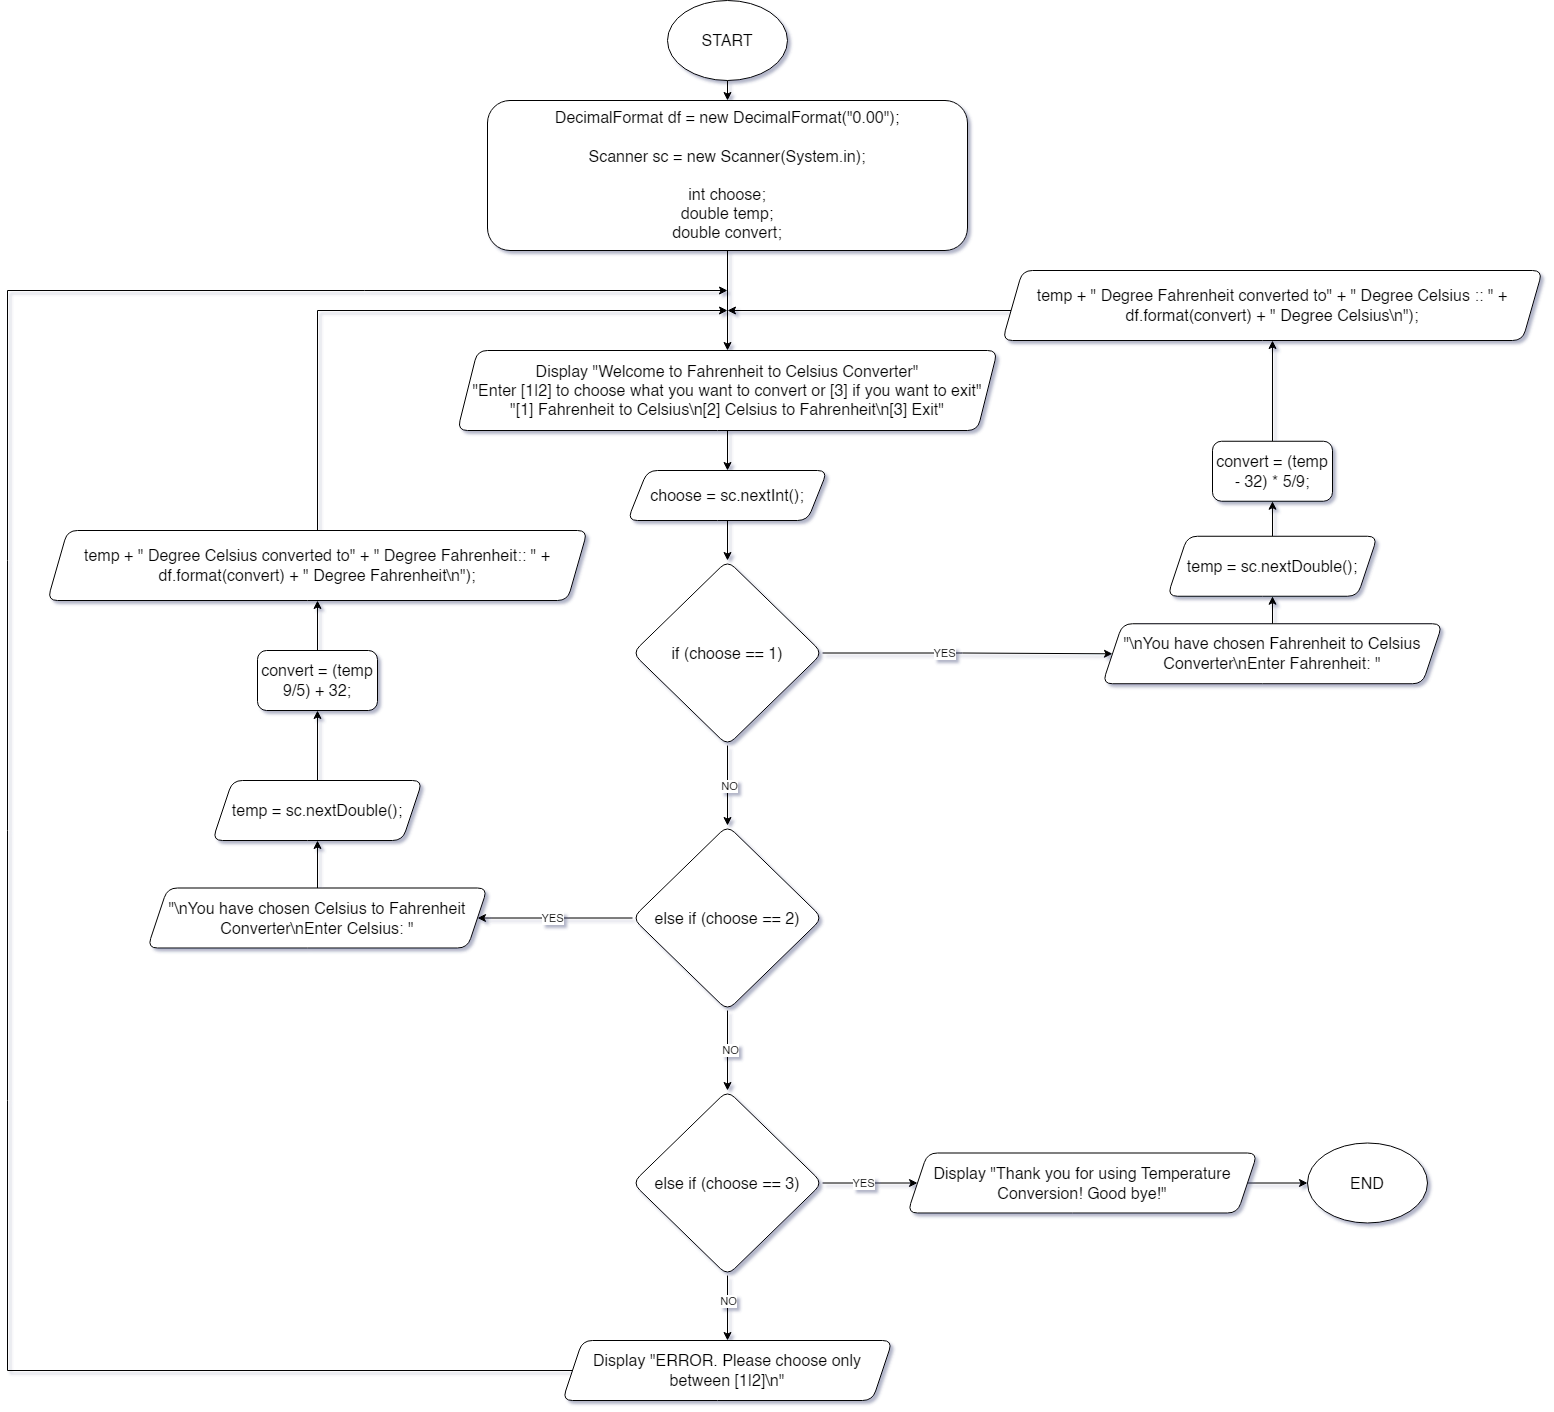

The diagram above was exported from draw.io. Its source (the exported page's mxGraphModel, read from the mxfile embedded in the PNG):
<mxGraphModel dx="2685" dy="3242" grid="1" gridSize="10" guides="1" tooltips="1" connect="1" arrows="1" fold="1" page="1" pageScale="1" pageWidth="850" pageHeight="1100" background="#ffffff" math="0" shadow="1">
  <root>
    <mxCell id="0" />
    <mxCell id="1" parent="0" />
    <mxCell id="b6pqVbvjVS7RJr0_R26O-3" value="" style="edgeStyle=orthogonalEdgeStyle;rounded=1;orthogonalLoop=1;jettySize=auto;html=1;" edge="1" parent="1" source="b6pqVbvjVS7RJr0_R26O-1" target="b6pqVbvjVS7RJr0_R26O-2">
      <mxGeometry relative="1" as="geometry" />
    </mxCell>
    <mxCell id="b6pqVbvjVS7RJr0_R26O-1" value="&lt;font style=&quot;font-size: 16px;&quot;&gt;START&lt;/font&gt;" style="ellipse;whiteSpace=wrap;html=1;fontSize=16;rounded=1;" vertex="1" parent="1">
      <mxGeometry x="365" y="-2190" width="120" height="80" as="geometry" />
    </mxCell>
    <mxCell id="b6pqVbvjVS7RJr0_R26O-5" value="" style="edgeStyle=orthogonalEdgeStyle;rounded=1;orthogonalLoop=1;jettySize=auto;html=1;" edge="1" parent="1" source="b6pqVbvjVS7RJr0_R26O-2" target="b6pqVbvjVS7RJr0_R26O-4">
      <mxGeometry relative="1" as="geometry" />
    </mxCell>
    <mxCell id="b6pqVbvjVS7RJr0_R26O-2" value="Scanner sc = new Scanner(System.in);&lt;br&gt;DecimalFormat df = new DecimalFormat(&quot;0.00&quot;);&lt;br&gt;&lt;br&gt;double score;" style="whiteSpace=wrap;html=1;fontSize=16;rounded=1;" vertex="1" parent="1">
      <mxGeometry x="238" y="-2080" width="375" height="90" as="geometry" />
    </mxCell>
    <mxCell id="b6pqVbvjVS7RJr0_R26O-7" value="" style="edgeStyle=orthogonalEdgeStyle;rounded=1;orthogonalLoop=1;jettySize=auto;html=1;" edge="1" parent="1" source="b6pqVbvjVS7RJr0_R26O-4" target="b6pqVbvjVS7RJr0_R26O-6">
      <mxGeometry relative="1" as="geometry" />
    </mxCell>
    <mxCell id="b6pqVbvjVS7RJr0_R26O-4" value="Display &quot;Welcome to the Grading System!\n&quot;&lt;br&gt;&quot;Enter the student's score: &quot;" style="shape=parallelogram;perimeter=parallelogramPerimeter;whiteSpace=wrap;html=1;fixedSize=1;fontSize=16;rounded=1;" vertex="1" parent="1">
      <mxGeometry x="244" y="-1940" width="362" height="60" as="geometry" />
    </mxCell>
    <mxCell id="CGpFgqkiXkjq6anf1U9l-2" value="" style="edgeStyle=orthogonalEdgeStyle;rounded=1;orthogonalLoop=1;jettySize=auto;html=1;entryX=0.5;entryY=0;entryDx=0;entryDy=0;" edge="1" parent="1" source="b6pqVbvjVS7RJr0_R26O-6" target="CGpFgqkiXkjq6anf1U9l-1">
      <mxGeometry relative="1" as="geometry">
        <Array as="points">
          <mxPoint x="425" y="-1750" />
          <mxPoint x="-337" y="-1750" />
        </Array>
      </mxGeometry>
    </mxCell>
    <mxCell id="b6pqVbvjVS7RJr0_R26O-6" value="score = sc.nextDouble();" style="shape=parallelogram;perimeter=parallelogramPerimeter;whiteSpace=wrap;html=1;fixedSize=1;fontSize=16;rounded=1;" vertex="1" parent="1">
      <mxGeometry x="317" y="-1840" width="216" height="60" as="geometry" />
    </mxCell>
    <mxCell id="CGpFgqkiXkjq6anf1U9l-3" style="edgeStyle=orthogonalEdgeStyle;rounded=1;orthogonalLoop=1;jettySize=auto;html=1;entryX=0.5;entryY=1;entryDx=0;entryDy=0;exitX=0;exitY=0.5;exitDx=0;exitDy=0;" edge="1" parent="1" source="CGpFgqkiXkjq6anf1U9l-1" target="CGpFgqkiXkjq6anf1U9l-5">
      <mxGeometry relative="1" as="geometry">
        <mxPoint x="-180.01" y="-1770" as="targetPoint" />
        <mxPoint x="-440" y="-1670" as="sourcePoint" />
        <Array as="points">
          <mxPoint x="-450" y="-1645" />
        </Array>
      </mxGeometry>
    </mxCell>
    <mxCell id="CGpFgqkiXkjq6anf1U9l-56" value="YES" style="edgeLabel;html=1;align=center;verticalAlign=middle;resizable=0;points=[];" vertex="1" connectable="0" parent="CGpFgqkiXkjq6anf1U9l-3">
      <mxGeometry x="-0.8219" y="2" relative="1" as="geometry">
        <mxPoint as="offset" />
      </mxGeometry>
    </mxCell>
    <mxCell id="CGpFgqkiXkjq6anf1U9l-9" value="" style="edgeStyle=orthogonalEdgeStyle;rounded=1;orthogonalLoop=1;jettySize=auto;html=1;exitX=0.962;exitY=0.504;exitDx=0;exitDy=0;exitPerimeter=0;entryX=0;entryY=0.5;entryDx=0;entryDy=0;" edge="1" parent="1" source="CGpFgqkiXkjq6anf1U9l-1" target="CGpFgqkiXkjq6anf1U9l-8">
      <mxGeometry relative="1" as="geometry" />
    </mxCell>
    <mxCell id="CGpFgqkiXkjq6anf1U9l-10" value="NO" style="edgeLabel;html=1;align=center;verticalAlign=middle;resizable=0;points=[];" vertex="1" connectable="0" parent="CGpFgqkiXkjq6anf1U9l-9">
      <mxGeometry x="-0.2" y="-1" relative="1" as="geometry">
        <mxPoint as="offset" />
      </mxGeometry>
    </mxCell>
    <mxCell id="CGpFgqkiXkjq6anf1U9l-1" value="if (score &amp;lt;= 0 || score &amp;gt; 100)" style="rhombus;whiteSpace=wrap;html=1;fontSize=16;rounded=1;" vertex="1" parent="1">
      <mxGeometry x="-412.26" y="-1720" width="150" height="150" as="geometry" />
    </mxCell>
    <mxCell id="CGpFgqkiXkjq6anf1U9l-6" style="edgeStyle=orthogonalEdgeStyle;rounded=1;orthogonalLoop=1;jettySize=auto;html=1;exitX=0.5;exitY=0;exitDx=0;exitDy=0;" edge="1" parent="1" source="CGpFgqkiXkjq6anf1U9l-5">
      <mxGeometry relative="1" as="geometry">
        <mxPoint x="425" y="-1970" as="targetPoint" />
        <mxPoint x="-455" y="-1890" as="sourcePoint" />
        <Array as="points">
          <mxPoint x="-450" y="-1970" />
        </Array>
      </mxGeometry>
    </mxCell>
    <mxCell id="CGpFgqkiXkjq6anf1U9l-5" value="Display &quot;Error! Please enter a valid score.\n&quot;" style="shape=parallelogram;perimeter=parallelogramPerimeter;whiteSpace=wrap;html=1;fixedSize=1;fontSize=16;rounded=1;" vertex="1" parent="1">
      <mxGeometry x="-600" y="-1890" width="300" height="60" as="geometry" />
    </mxCell>
    <mxCell id="CGpFgqkiXkjq6anf1U9l-12" value="" style="edgeStyle=orthogonalEdgeStyle;rounded=1;orthogonalLoop=1;jettySize=auto;html=1;" edge="1" parent="1" source="CGpFgqkiXkjq6anf1U9l-8" target="CGpFgqkiXkjq6anf1U9l-11">
      <mxGeometry relative="1" as="geometry" />
    </mxCell>
    <mxCell id="CGpFgqkiXkjq6anf1U9l-15" value="YES" style="edgeLabel;html=1;align=center;verticalAlign=middle;resizable=0;points=[];" vertex="1" connectable="0" parent="CGpFgqkiXkjq6anf1U9l-12">
      <mxGeometry x="-0.3647" relative="1" as="geometry">
        <mxPoint as="offset" />
      </mxGeometry>
    </mxCell>
    <mxCell id="CGpFgqkiXkjq6anf1U9l-14" value="" style="edgeStyle=orthogonalEdgeStyle;rounded=1;orthogonalLoop=1;jettySize=auto;html=1;entryX=0;entryY=0.5;entryDx=0;entryDy=0;exitX=0.972;exitY=0.5;exitDx=0;exitDy=0;exitPerimeter=0;" edge="1" parent="1" source="CGpFgqkiXkjq6anf1U9l-8" target="CGpFgqkiXkjq6anf1U9l-13">
      <mxGeometry relative="1" as="geometry" />
    </mxCell>
    <mxCell id="CGpFgqkiXkjq6anf1U9l-16" value="NO" style="edgeLabel;html=1;align=center;verticalAlign=middle;resizable=0;points=[];" vertex="1" connectable="0" parent="CGpFgqkiXkjq6anf1U9l-14">
      <mxGeometry x="-0.3574" y="2" relative="1" as="geometry">
        <mxPoint x="4" y="2" as="offset" />
      </mxGeometry>
    </mxCell>
    <mxCell id="CGpFgqkiXkjq6anf1U9l-8" value="if (score &amp;lt;= 59)" style="rhombus;whiteSpace=wrap;html=1;fontSize=16;rounded=1;" vertex="1" parent="1">
      <mxGeometry x="-217.26" y="-1720" width="150" height="150" as="geometry" />
    </mxCell>
    <mxCell id="CGpFgqkiXkjq6anf1U9l-11" value="Display &quot;Equivalent Grade: F&quot;" style="shape=parallelogram;perimeter=parallelogramPerimeter;whiteSpace=wrap;html=1;fixedSize=1;fontSize=16;rounded=1;" vertex="1" parent="1">
      <mxGeometry x="-209.76" y="-1530" width="135" height="70" as="geometry" />
    </mxCell>
    <mxCell id="CGpFgqkiXkjq6anf1U9l-18" style="edgeStyle=orthogonalEdgeStyle;rounded=1;orthogonalLoop=1;jettySize=auto;html=1;entryX=0.5;entryY=0;entryDx=0;entryDy=0;" edge="1" parent="1" source="CGpFgqkiXkjq6anf1U9l-13" target="CGpFgqkiXkjq6anf1U9l-17">
      <mxGeometry relative="1" as="geometry" />
    </mxCell>
    <mxCell id="CGpFgqkiXkjq6anf1U9l-52" value="YES" style="edgeLabel;html=1;align=center;verticalAlign=middle;resizable=0;points=[];" vertex="1" connectable="0" parent="CGpFgqkiXkjq6anf1U9l-18">
      <mxGeometry x="-0.1636" y="-1" relative="1" as="geometry">
        <mxPoint as="offset" />
      </mxGeometry>
    </mxCell>
    <mxCell id="CGpFgqkiXkjq6anf1U9l-13" value="if (score &amp;lt;= 65)" style="rhombus;whiteSpace=wrap;html=1;fontSize=16;rounded=1;" vertex="1" parent="1">
      <mxGeometry x="-17.259999999999998" y="-1720" width="150" height="150" as="geometry" />
    </mxCell>
    <mxCell id="CGpFgqkiXkjq6anf1U9l-17" value="Display &quot;Equivalent Grade: E&quot;" style="shape=parallelogram;perimeter=parallelogramPerimeter;whiteSpace=wrap;html=1;fixedSize=1;fontSize=16;rounded=1;" vertex="1" parent="1">
      <mxGeometry x="-9.759999999999998" y="-1530" width="135" height="70" as="geometry" />
    </mxCell>
    <mxCell id="CGpFgqkiXkjq6anf1U9l-19" value="" style="edgeStyle=orthogonalEdgeStyle;rounded=1;orthogonalLoop=1;jettySize=auto;html=1;exitX=1;exitY=0.5;exitDx=0;exitDy=0;entryX=0;entryY=0.5;entryDx=0;entryDy=0;" edge="1" parent="1" target="CGpFgqkiXkjq6anf1U9l-25" source="CGpFgqkiXkjq6anf1U9l-13">
      <mxGeometry relative="1" as="geometry">
        <mxPoint x="132.74" y="-1645" as="sourcePoint" />
      </mxGeometry>
    </mxCell>
    <mxCell id="CGpFgqkiXkjq6anf1U9l-20" value="NO" style="edgeLabel;html=1;align=center;verticalAlign=middle;resizable=0;points=[];" vertex="1" connectable="0" parent="CGpFgqkiXkjq6anf1U9l-19">
      <mxGeometry x="-0.2" y="-1" relative="1" as="geometry">
        <mxPoint as="offset" />
      </mxGeometry>
    </mxCell>
    <mxCell id="CGpFgqkiXkjq6anf1U9l-21" value="" style="edgeStyle=orthogonalEdgeStyle;rounded=1;orthogonalLoop=1;jettySize=auto;html=1;" edge="1" parent="1" source="CGpFgqkiXkjq6anf1U9l-25" target="CGpFgqkiXkjq6anf1U9l-26">
      <mxGeometry relative="1" as="geometry" />
    </mxCell>
    <mxCell id="CGpFgqkiXkjq6anf1U9l-22" value="YES" style="edgeLabel;html=1;align=center;verticalAlign=middle;resizable=0;points=[];" vertex="1" connectable="0" parent="CGpFgqkiXkjq6anf1U9l-21">
      <mxGeometry x="-0.3647" relative="1" as="geometry">
        <mxPoint as="offset" />
      </mxGeometry>
    </mxCell>
    <mxCell id="CGpFgqkiXkjq6anf1U9l-23" value="" style="edgeStyle=orthogonalEdgeStyle;rounded=1;orthogonalLoop=1;jettySize=auto;html=1;entryX=0.041;entryY=0.5;entryDx=0;entryDy=0;entryPerimeter=0;exitX=1;exitY=0.5;exitDx=0;exitDy=0;" edge="1" parent="1" source="CGpFgqkiXkjq6anf1U9l-25" target="CGpFgqkiXkjq6anf1U9l-28">
      <mxGeometry relative="1" as="geometry" />
    </mxCell>
    <mxCell id="CGpFgqkiXkjq6anf1U9l-24" value="NO" style="edgeLabel;html=1;align=center;verticalAlign=middle;resizable=0;points=[];" vertex="1" connectable="0" parent="CGpFgqkiXkjq6anf1U9l-23">
      <mxGeometry x="-0.3574" y="2" relative="1" as="geometry">
        <mxPoint x="4" y="2" as="offset" />
      </mxGeometry>
    </mxCell>
    <mxCell id="CGpFgqkiXkjq6anf1U9l-25" value="if (score &amp;lt;= 71)" style="rhombus;whiteSpace=wrap;html=1;fontSize=16;rounded=1;" vertex="1" parent="1">
      <mxGeometry x="177.74" y="-1720" width="150" height="150" as="geometry" />
    </mxCell>
    <mxCell id="CGpFgqkiXkjq6anf1U9l-26" value="Display &quot;Equivalent Grade: D&quot;" style="shape=parallelogram;perimeter=parallelogramPerimeter;whiteSpace=wrap;html=1;fixedSize=1;fontSize=16;rounded=1;" vertex="1" parent="1">
      <mxGeometry x="185.24" y="-1530" width="135" height="70" as="geometry" />
    </mxCell>
    <mxCell id="CGpFgqkiXkjq6anf1U9l-27" style="edgeStyle=orthogonalEdgeStyle;rounded=1;orthogonalLoop=1;jettySize=auto;html=1;entryX=0.5;entryY=0;entryDx=0;entryDy=0;" edge="1" parent="1" source="CGpFgqkiXkjq6anf1U9l-28" target="CGpFgqkiXkjq6anf1U9l-29">
      <mxGeometry relative="1" as="geometry" />
    </mxCell>
    <mxCell id="CGpFgqkiXkjq6anf1U9l-53" value="YES" style="edgeLabel;html=1;align=center;verticalAlign=middle;resizable=0;points=[];" vertex="1" connectable="0" parent="CGpFgqkiXkjq6anf1U9l-27">
      <mxGeometry x="-0.3813" relative="1" as="geometry">
        <mxPoint as="offset" />
      </mxGeometry>
    </mxCell>
    <mxCell id="CGpFgqkiXkjq6anf1U9l-28" value="if (score &amp;lt;= 77)" style="rhombus;whiteSpace=wrap;html=1;fontSize=16;rounded=1;" vertex="1" parent="1">
      <mxGeometry x="377.74" y="-1720" width="150" height="150" as="geometry" />
    </mxCell>
    <mxCell id="CGpFgqkiXkjq6anf1U9l-29" value="Display &quot;Equivalent Grade: C&quot;" style="shape=parallelogram;perimeter=parallelogramPerimeter;whiteSpace=wrap;html=1;fixedSize=1;fontSize=16;rounded=1;" vertex="1" parent="1">
      <mxGeometry x="385.24" y="-1530" width="135" height="70" as="geometry" />
    </mxCell>
    <mxCell id="CGpFgqkiXkjq6anf1U9l-30" value="" style="edgeStyle=orthogonalEdgeStyle;rounded=1;orthogonalLoop=1;jettySize=auto;html=1;entryX=0;entryY=0.5;entryDx=0;entryDy=0;exitX=0.961;exitY=0.494;exitDx=0;exitDy=0;exitPerimeter=0;" edge="1" parent="1" target="CGpFgqkiXkjq6anf1U9l-36" source="CGpFgqkiXkjq6anf1U9l-28">
      <mxGeometry relative="1" as="geometry">
        <mxPoint x="527.74" y="-1645" as="sourcePoint" />
      </mxGeometry>
    </mxCell>
    <mxCell id="CGpFgqkiXkjq6anf1U9l-31" value="NO" style="edgeLabel;html=1;align=center;verticalAlign=middle;resizable=0;points=[];" vertex="1" connectable="0" parent="CGpFgqkiXkjq6anf1U9l-30">
      <mxGeometry x="-0.2" y="-1" relative="1" as="geometry">
        <mxPoint as="offset" />
      </mxGeometry>
    </mxCell>
    <mxCell id="CGpFgqkiXkjq6anf1U9l-32" value="" style="edgeStyle=orthogonalEdgeStyle;rounded=1;orthogonalLoop=1;jettySize=auto;html=1;" edge="1" parent="1" source="CGpFgqkiXkjq6anf1U9l-36" target="CGpFgqkiXkjq6anf1U9l-37">
      <mxGeometry relative="1" as="geometry" />
    </mxCell>
    <mxCell id="CGpFgqkiXkjq6anf1U9l-33" value="YES" style="edgeLabel;html=1;align=center;verticalAlign=middle;resizable=0;points=[];" vertex="1" connectable="0" parent="CGpFgqkiXkjq6anf1U9l-32">
      <mxGeometry x="-0.3647" relative="1" as="geometry">
        <mxPoint as="offset" />
      </mxGeometry>
    </mxCell>
    <mxCell id="CGpFgqkiXkjq6anf1U9l-34" value="" style="edgeStyle=orthogonalEdgeStyle;rounded=1;orthogonalLoop=1;jettySize=auto;html=1;" edge="1" parent="1" source="CGpFgqkiXkjq6anf1U9l-36" target="CGpFgqkiXkjq6anf1U9l-39">
      <mxGeometry relative="1" as="geometry" />
    </mxCell>
    <mxCell id="CGpFgqkiXkjq6anf1U9l-35" value="NO" style="edgeLabel;html=1;align=center;verticalAlign=middle;resizable=0;points=[];" vertex="1" connectable="0" parent="CGpFgqkiXkjq6anf1U9l-34">
      <mxGeometry x="-0.3574" y="2" relative="1" as="geometry">
        <mxPoint x="4" y="2" as="offset" />
      </mxGeometry>
    </mxCell>
    <mxCell id="CGpFgqkiXkjq6anf1U9l-36" value="if (score &amp;lt;= 83)" style="rhombus;whiteSpace=wrap;html=1;fontSize=16;rounded=1;" vertex="1" parent="1">
      <mxGeometry x="572.74" y="-1720" width="150" height="150" as="geometry" />
    </mxCell>
    <mxCell id="CGpFgqkiXkjq6anf1U9l-37" value="Display &quot;Equivalent Grade: B&quot;" style="shape=parallelogram;perimeter=parallelogramPerimeter;whiteSpace=wrap;html=1;fixedSize=1;fontSize=16;rounded=1;" vertex="1" parent="1">
      <mxGeometry x="580.24" y="-1530" width="135" height="70" as="geometry" />
    </mxCell>
    <mxCell id="CGpFgqkiXkjq6anf1U9l-38" style="edgeStyle=orthogonalEdgeStyle;rounded=1;orthogonalLoop=1;jettySize=auto;html=1;entryX=0.5;entryY=0;entryDx=0;entryDy=0;" edge="1" parent="1" source="CGpFgqkiXkjq6anf1U9l-39" target="CGpFgqkiXkjq6anf1U9l-40">
      <mxGeometry relative="1" as="geometry" />
    </mxCell>
    <mxCell id="CGpFgqkiXkjq6anf1U9l-54" value="YES" style="edgeLabel;html=1;align=center;verticalAlign=middle;resizable=0;points=[];" vertex="1" connectable="0" parent="CGpFgqkiXkjq6anf1U9l-38">
      <mxGeometry x="-0.2563" y="-1" relative="1" as="geometry">
        <mxPoint as="offset" />
      </mxGeometry>
    </mxCell>
    <mxCell id="CGpFgqkiXkjq6anf1U9l-39" value="if (score &amp;lt;= 89)" style="rhombus;whiteSpace=wrap;html=1;fontSize=16;rounded=1;" vertex="1" parent="1">
      <mxGeometry x="772.74" y="-1720" width="150" height="150" as="geometry" />
    </mxCell>
    <mxCell id="CGpFgqkiXkjq6anf1U9l-40" value="Display &quot;Equivalent Grade: B+&quot;" style="shape=parallelogram;perimeter=parallelogramPerimeter;whiteSpace=wrap;html=1;fixedSize=1;fontSize=16;rounded=1;" vertex="1" parent="1">
      <mxGeometry x="780.24" y="-1530" width="135" height="70" as="geometry" />
    </mxCell>
    <mxCell id="CGpFgqkiXkjq6anf1U9l-41" value="" style="edgeStyle=orthogonalEdgeStyle;rounded=1;orthogonalLoop=1;jettySize=auto;html=1;exitX=0.972;exitY=0.509;exitDx=0;exitDy=0;exitPerimeter=0;entryX=0;entryY=0.5;entryDx=0;entryDy=0;" edge="1" parent="1" target="CGpFgqkiXkjq6anf1U9l-47" source="CGpFgqkiXkjq6anf1U9l-39">
      <mxGeometry relative="1" as="geometry">
        <mxPoint x="915.24" y="-1645" as="sourcePoint" />
      </mxGeometry>
    </mxCell>
    <mxCell id="CGpFgqkiXkjq6anf1U9l-42" value="NO" style="edgeLabel;html=1;align=center;verticalAlign=middle;resizable=0;points=[];" vertex="1" connectable="0" parent="CGpFgqkiXkjq6anf1U9l-41">
      <mxGeometry x="-0.2" y="-1" relative="1" as="geometry">
        <mxPoint as="offset" />
      </mxGeometry>
    </mxCell>
    <mxCell id="CGpFgqkiXkjq6anf1U9l-43" value="" style="edgeStyle=orthogonalEdgeStyle;rounded=1;orthogonalLoop=1;jettySize=auto;html=1;" edge="1" parent="1" source="CGpFgqkiXkjq6anf1U9l-47" target="CGpFgqkiXkjq6anf1U9l-48">
      <mxGeometry relative="1" as="geometry" />
    </mxCell>
    <mxCell id="CGpFgqkiXkjq6anf1U9l-44" value="YES" style="edgeLabel;html=1;align=center;verticalAlign=middle;resizable=0;points=[];" vertex="1" connectable="0" parent="CGpFgqkiXkjq6anf1U9l-43">
      <mxGeometry x="-0.3647" relative="1" as="geometry">
        <mxPoint as="offset" />
      </mxGeometry>
    </mxCell>
    <mxCell id="CGpFgqkiXkjq6anf1U9l-45" value="" style="edgeStyle=orthogonalEdgeStyle;rounded=1;orthogonalLoop=1;jettySize=auto;html=1;entryX=0.027;entryY=0.509;entryDx=0;entryDy=0;entryPerimeter=0;exitX=0.975;exitY=0.505;exitDx=0;exitDy=0;exitPerimeter=0;" edge="1" parent="1" source="CGpFgqkiXkjq6anf1U9l-47" target="CGpFgqkiXkjq6anf1U9l-50">
      <mxGeometry relative="1" as="geometry" />
    </mxCell>
    <mxCell id="CGpFgqkiXkjq6anf1U9l-46" value="NO" style="edgeLabel;html=1;align=center;verticalAlign=middle;resizable=0;points=[];" vertex="1" connectable="0" parent="CGpFgqkiXkjq6anf1U9l-45">
      <mxGeometry x="-0.3574" y="2" relative="1" as="geometry">
        <mxPoint x="4" y="2" as="offset" />
      </mxGeometry>
    </mxCell>
    <mxCell id="CGpFgqkiXkjq6anf1U9l-47" value="if (score &amp;lt;= 95)" style="rhombus;whiteSpace=wrap;html=1;fontSize=16;rounded=1;" vertex="1" parent="1">
      <mxGeometry x="960.24" y="-1720" width="150" height="150" as="geometry" />
    </mxCell>
    <mxCell id="CGpFgqkiXkjq6anf1U9l-48" value="Display &quot;Equivalent Grade: A&quot;" style="shape=parallelogram;perimeter=parallelogramPerimeter;whiteSpace=wrap;html=1;fixedSize=1;fontSize=16;rounded=1;" vertex="1" parent="1">
      <mxGeometry x="967.74" y="-1530" width="135" height="70" as="geometry" />
    </mxCell>
    <mxCell id="CGpFgqkiXkjq6anf1U9l-49" style="edgeStyle=orthogonalEdgeStyle;rounded=1;orthogonalLoop=1;jettySize=auto;html=1;entryX=0.5;entryY=0;entryDx=0;entryDy=0;" edge="1" parent="1" source="CGpFgqkiXkjq6anf1U9l-50" target="CGpFgqkiXkjq6anf1U9l-51">
      <mxGeometry relative="1" as="geometry" />
    </mxCell>
    <mxCell id="CGpFgqkiXkjq6anf1U9l-55" value="YES" style="edgeLabel;html=1;align=center;verticalAlign=middle;resizable=0;points=[];" vertex="1" connectable="0" parent="CGpFgqkiXkjq6anf1U9l-49">
      <mxGeometry x="-0.35" y="-2" relative="1" as="geometry">
        <mxPoint as="offset" />
      </mxGeometry>
    </mxCell>
    <mxCell id="CGpFgqkiXkjq6anf1U9l-58" style="edgeStyle=orthogonalEdgeStyle;rounded=1;orthogonalLoop=1;jettySize=auto;html=1;entryX=0;entryY=0.5;entryDx=0;entryDy=0;" edge="1" parent="1" source="CGpFgqkiXkjq6anf1U9l-50" target="CGpFgqkiXkjq6anf1U9l-57">
      <mxGeometry relative="1" as="geometry" />
    </mxCell>
    <mxCell id="CGpFgqkiXkjq6anf1U9l-59" value="NO" style="edgeLabel;html=1;align=center;verticalAlign=middle;resizable=0;points=[];" vertex="1" connectable="0" parent="CGpFgqkiXkjq6anf1U9l-58">
      <mxGeometry x="0.0294" y="-2" relative="1" as="geometry">
        <mxPoint as="offset" />
      </mxGeometry>
    </mxCell>
    <mxCell id="CGpFgqkiXkjq6anf1U9l-50" value="if (score &amp;lt;= 100)" style="rhombus;whiteSpace=wrap;html=1;fontSize=16;rounded=1;" vertex="1" parent="1">
      <mxGeometry x="1160.2399999999998" y="-1720" width="150" height="150" as="geometry" />
    </mxCell>
    <mxCell id="CGpFgqkiXkjq6anf1U9l-51" value="Display &quot;Equivalent Grade: A+&quot;" style="shape=parallelogram;perimeter=parallelogramPerimeter;whiteSpace=wrap;html=1;fixedSize=1;fontSize=16;rounded=1;" vertex="1" parent="1">
      <mxGeometry x="1167.7399999999998" y="-1530" width="135" height="70" as="geometry" />
    </mxCell>
    <mxCell id="CGpFgqkiXkjq6anf1U9l-57" value="&lt;font style=&quot;font-size: 16px;&quot;&gt;STOP&lt;/font&gt;" style="ellipse;whiteSpace=wrap;html=1;fontSize=16;rounded=1;" vertex="1" parent="1">
      <mxGeometry x="1370" y="-1685" width="120" height="80" as="geometry" />
    </mxCell>
  </root>
</mxGraphModel>